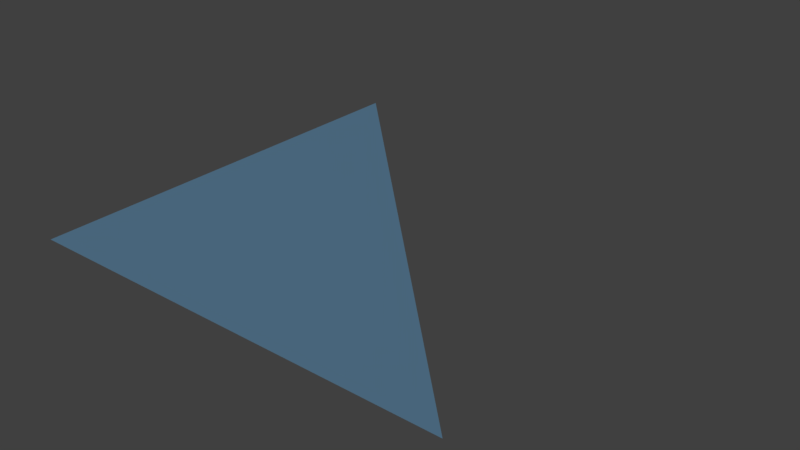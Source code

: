 # Source: embedded-texture.blend  (saved by Blender 2.78.0; exported with 4.5.12 LTS)
import bpy
from mathutils import Matrix  # noqa: F401  (used for matrix-valued properties, if any)

bpy.ops.wm.read_factory_settings(use_empty=True)
scene = bpy.context.scene
scene.name = 'Scene'

# ---- collections
col_collection_1 = bpy.data.collections.new('Collection 1'); scene.collection.children.link(col_collection_1)

# ---- materials (node trees are filled in below, after node groups)
mat_material = bpy.data.materials.new('Material')
mat_material.alpha_threshold = 0.0
mat_material.use_transparent_shadow = False
mat_material.diffuse_color = (0.1, 0.2, 0.3, 1.0)
mat_material.specular_color = (0.3, 0.2, 0.1)
mat_material.roughness = 0.5
mat_material.line_color = (0.0, 0.0, 0.0, 1.0)

# ---- material node trees

# ---- world
world_world = bpy.data.worlds.new('World'); scene.world = world_world
world_world.color = (0.05088, 0.05088, 0.05088)
world_world.use_sun_shadow = False
world_world.sun_shadow_jitter_overblur = 0.0
world_world.cycles.sampling_method = 'MANUAL'

# ---- meshes
me_cube = bpy.data.meshes.new('Cube')
me_cube.from_pydata([(-1.0, -1.0, 1.0), (-1.0, 1.0, 1.0), (1.0, -1.0, 1.0)], [], [(1, 0, 2)])
me_cube.materials.append(mat_material)
me_cube.use_remesh_preserve_volume = False
me_cube.use_remesh_preserve_attributes = False
me_cube.use_mirror_vertex_groups = False
me_cube.update()

# ---- objects
ob_cube = bpy.data.objects.new('Cube', me_cube)

# ---- transforms, parenting, visibility, modifiers, constraints
ob_cube.location = (0.0, 0.0, 0.0)
ob_cube.lineart.crease_threshold = 0.0

# ---- collection membership
col_collection_1.objects.link(ob_cube)

# ---- scene / render settings (as saved in the file)
scene.frame_start = 1; scene.frame_end = 250; scene.frame_set(1)
scene.render.engine = 'BLENDER_EEVEE_NEXT'
scene.render.resolution_percentage = 50
scene.render.dither_intensity = 0.0
scene.cycles.use_denoising = False
scene.cycles.samples = 128
scene.cycles.sampling_pattern = 'TABULATED_SOBOL'
scene.cycles.light_sampling_threshold = 0.0
scene.cycles.use_adaptive_sampling = False
scene.cycles.use_light_tree = False
scene.cycles.blur_glossy = 0.0
scene.cycles.sample_clamp_indirect = 0.0
scene.view_settings.view_transform = 'Standard'
bpy.context.view_layer.update()

# ---- added for rendering (the .blend has no active camera and no usable light): camera, sun
cam_auto = bpy.data.cameras.new('AutoCamera')
cam_auto.lens = 50.0
cam_auto.sensor_width = 36.0
cam_auto.clip_end = 1000.0
ob_auto_camera = bpy.data.objects.new('AutoCamera', cam_auto)
scene.collection.objects.link(ob_auto_camera)
ob_auto_camera.location = (2.61693, -3.14032, 3.09354)
ob_auto_camera.rotation_euler = (1.09748, -7.21219e-08, 0.694738)
scene.camera = ob_auto_camera
light_auto_sun = bpy.data.lights.new('AutoSun', 'SUN')
light_auto_sun.energy = 3.0
light_auto_sun.angle = 0.0523599
ob_auto_sun = bpy.data.objects.new('AutoSun', light_auto_sun)
scene.collection.objects.link(ob_auto_sun)
ob_auto_sun.rotation_euler = (0.872665, 0.174533, 0.523599)
bpy.context.view_layer.update()
